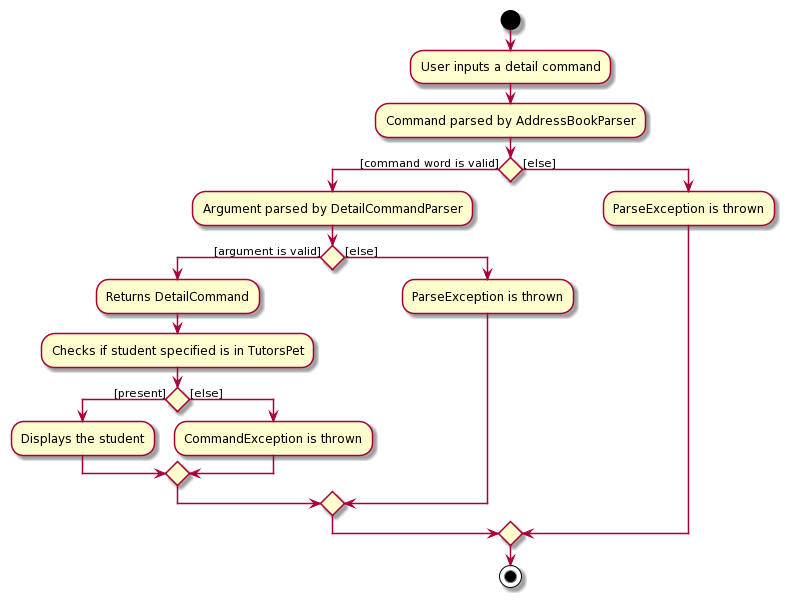

The diagram above was rendered by PlantUML. Its source (embedded in the PNG):
@startuml
'https://plantuml.com/activity-diagram-beta

start
:User inputs a detail command;
:Command parsed by AddressBookParser;

if () then ([command word is valid])
    :Argument parsed by DetailCommandParser;
    if () then ([argument is valid])
        :Returns DetailCommand;
        :Checks if student specified is in TutorsPet;
        if () then ([present])
            :Displays the student;
        else ([else])
             :CommandException is thrown;
        endif
    else ([else])
        :ParseException is thrown;
    endif
else ([else])
    :ParseException is thrown;
endif

stop
@enduml